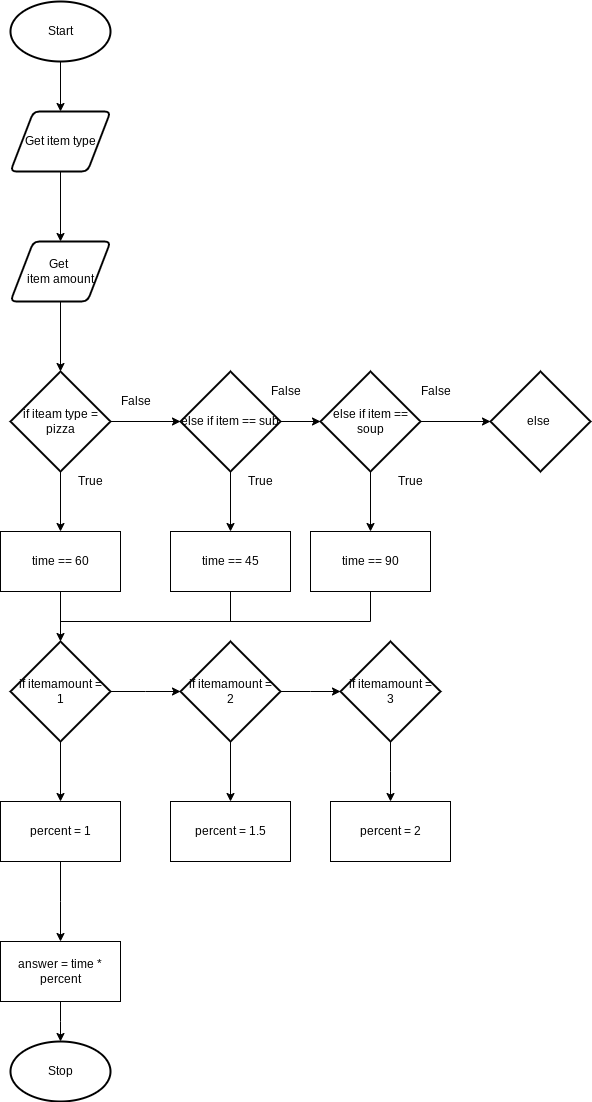

The diagram above was exported from draw.io. Its source (the exported page's mxGraphModel, read from the mxfile embedded in the PNG):
<mxGraphModel dx="834" dy="711" grid="1" gridSize="10" guides="1" tooltips="1" connect="1" arrows="1" fold="1" page="1" pageScale="1" pageWidth="827" pageHeight="1169" math="0" shadow="0">
  <root>
    <mxCell id="0" />
    <mxCell id="1" parent="0" />
    <mxCell id="3" style="edgeStyle=none;html=1;" parent="1" source="2" target="4" edge="1">
      <mxGeometry relative="1" as="geometry">
        <mxPoint x="430" y="180" as="targetPoint" />
      </mxGeometry>
    </mxCell>
    <mxCell id="2" value="Start" style="strokeWidth=2;html=1;shape=mxgraph.flowchart.start_1;whiteSpace=wrap;" parent="1" vertex="1">
      <mxGeometry x="380" y="40" width="100" height="60" as="geometry" />
    </mxCell>
    <mxCell id="5" style="edgeStyle=none;html=1;" parent="1" source="4" edge="1">
      <mxGeometry relative="1" as="geometry">
        <mxPoint x="430" y="280" as="targetPoint" />
      </mxGeometry>
    </mxCell>
    <mxCell id="4" value="Get item type" style="shape=parallelogram;html=1;strokeWidth=2;perimeter=parallelogramPerimeter;whiteSpace=wrap;rounded=1;arcSize=12;size=0.23;" parent="1" vertex="1">
      <mxGeometry x="380" y="150" width="100" height="60" as="geometry" />
    </mxCell>
    <mxCell id="7" style="edgeStyle=none;html=1;" parent="1" source="6" edge="1">
      <mxGeometry relative="1" as="geometry">
        <mxPoint x="430" y="410" as="targetPoint" />
      </mxGeometry>
    </mxCell>
    <mxCell id="6" value="Get &lt;br&gt;item amount" style="shape=parallelogram;html=1;strokeWidth=2;perimeter=parallelogramPerimeter;whiteSpace=wrap;rounded=1;arcSize=12;size=0.23;" parent="1" vertex="1">
      <mxGeometry x="380" y="280" width="100" height="60" as="geometry" />
    </mxCell>
    <mxCell id="10" style="edgeStyle=none;html=1;" parent="1" source="9" edge="1">
      <mxGeometry relative="1" as="geometry">
        <mxPoint x="550" y="460" as="targetPoint" />
      </mxGeometry>
    </mxCell>
    <mxCell id="16" style="edgeStyle=none;html=1;" parent="1" source="9" edge="1">
      <mxGeometry relative="1" as="geometry">
        <mxPoint x="430" y="570" as="targetPoint" />
      </mxGeometry>
    </mxCell>
    <mxCell id="9" value="if iteam type =&lt;br&gt;pizza" style="strokeWidth=2;html=1;shape=mxgraph.flowchart.decision;whiteSpace=wrap;" parent="1" vertex="1">
      <mxGeometry x="380" y="410" width="100" height="100" as="geometry" />
    </mxCell>
    <mxCell id="18" style="edgeStyle=none;html=1;exitX=0.5;exitY=1;exitDx=0;exitDy=0;exitPerimeter=0;entryX=0.5;entryY=0;entryDx=0;entryDy=0;" parent="1" source="11" target="19" edge="1">
      <mxGeometry relative="1" as="geometry">
        <mxPoint x="610" y="580" as="targetPoint" />
      </mxGeometry>
    </mxCell>
    <mxCell id="23" style="edgeStyle=none;html=1;entryX=0;entryY=0.5;entryDx=0;entryDy=0;entryPerimeter=0;" parent="1" source="11" target="22" edge="1">
      <mxGeometry relative="1" as="geometry" />
    </mxCell>
    <mxCell id="11" value="else if item == sub" style="strokeWidth=2;html=1;shape=mxgraph.flowchart.decision;whiteSpace=wrap;" parent="1" vertex="1">
      <mxGeometry x="550" y="410" width="100" height="100" as="geometry" />
    </mxCell>
    <mxCell id="13" value="True" style="text;html=1;align=center;verticalAlign=middle;resizable=0;points=[];autosize=1;strokeColor=none;fillColor=none;" parent="1" vertex="1">
      <mxGeometry x="440" y="510" width="40" height="20" as="geometry" />
    </mxCell>
    <mxCell id="28" style="edgeStyle=none;html=1;" parent="1" source="17" edge="1">
      <mxGeometry relative="1" as="geometry">
        <mxPoint x="430" y="680" as="targetPoint" />
      </mxGeometry>
    </mxCell>
    <mxCell id="17" value="time == 60" style="rounded=0;whiteSpace=wrap;html=1;" parent="1" vertex="1">
      <mxGeometry x="370" y="570" width="120" height="60" as="geometry" />
    </mxCell>
    <mxCell id="19" value="time == 45" style="rounded=0;whiteSpace=wrap;html=1;" parent="1" vertex="1">
      <mxGeometry x="540" y="570" width="120" height="60" as="geometry" />
    </mxCell>
    <mxCell id="24" style="edgeStyle=none;html=1;" parent="1" source="22" edge="1">
      <mxGeometry relative="1" as="geometry">
        <mxPoint x="740" y="570" as="targetPoint" />
      </mxGeometry>
    </mxCell>
    <mxCell id="27" style="edgeStyle=none;html=1;entryX=0;entryY=0.5;entryDx=0;entryDy=0;entryPerimeter=0;" parent="1" source="22" target="26" edge="1">
      <mxGeometry relative="1" as="geometry" />
    </mxCell>
    <mxCell id="22" value="else if item == soup" style="strokeWidth=2;html=1;shape=mxgraph.flowchart.decision;whiteSpace=wrap;" parent="1" vertex="1">
      <mxGeometry x="690" y="410" width="100" height="100" as="geometry" />
    </mxCell>
    <mxCell id="25" value="time == 90" style="rounded=0;whiteSpace=wrap;html=1;" parent="1" vertex="1">
      <mxGeometry x="680" y="570" width="120" height="60" as="geometry" />
    </mxCell>
    <mxCell id="26" value="else&amp;nbsp;" style="strokeWidth=2;html=1;shape=mxgraph.flowchart.decision;whiteSpace=wrap;" parent="1" vertex="1">
      <mxGeometry x="860" y="410" width="100" height="100" as="geometry" />
    </mxCell>
    <mxCell id="31" style="edgeStyle=none;html=1;" parent="1" source="29" edge="1">
      <mxGeometry relative="1" as="geometry">
        <mxPoint x="430" y="840" as="targetPoint" />
      </mxGeometry>
    </mxCell>
    <mxCell id="45" style="edgeStyle=elbowEdgeStyle;rounded=0;html=1;" parent="1" source="29" target="34" edge="1">
      <mxGeometry relative="1" as="geometry" />
    </mxCell>
    <mxCell id="29" value="if itemamount =&lt;br&gt;1" style="strokeWidth=2;html=1;shape=mxgraph.flowchart.decision;whiteSpace=wrap;" parent="1" vertex="1">
      <mxGeometry x="380" y="680" width="100" height="100" as="geometry" />
    </mxCell>
    <mxCell id="50" style="edgeStyle=elbowEdgeStyle;rounded=0;html=1;" parent="1" source="32" edge="1">
      <mxGeometry relative="1" as="geometry">
        <mxPoint x="430" y="980" as="targetPoint" />
      </mxGeometry>
    </mxCell>
    <mxCell id="32" value="percent = 1" style="rounded=0;whiteSpace=wrap;html=1;" parent="1" vertex="1">
      <mxGeometry x="370" y="840" width="120" height="60" as="geometry" />
    </mxCell>
    <mxCell id="36" style="edgeStyle=none;html=1;entryX=0.5;entryY=0;entryDx=0;entryDy=0;" parent="1" source="34" target="35" edge="1">
      <mxGeometry relative="1" as="geometry" />
    </mxCell>
    <mxCell id="46" style="edgeStyle=elbowEdgeStyle;rounded=0;html=1;" parent="1" source="34" edge="1">
      <mxGeometry relative="1" as="geometry">
        <mxPoint x="710" y="730" as="targetPoint" />
      </mxGeometry>
    </mxCell>
    <mxCell id="34" value="if itemamount =&lt;br&gt;2" style="strokeWidth=2;html=1;shape=mxgraph.flowchart.decision;whiteSpace=wrap;" parent="1" vertex="1">
      <mxGeometry x="550" y="680" width="100" height="100" as="geometry" />
    </mxCell>
    <mxCell id="35" value="percent = 1.5" style="rounded=0;whiteSpace=wrap;html=1;" parent="1" vertex="1">
      <mxGeometry x="540" y="840" width="120" height="60" as="geometry" />
    </mxCell>
    <mxCell id="37" value="" style="endArrow=none;html=1;exitX=0.5;exitY=1;exitDx=0;exitDy=0;" parent="1" source="19" edge="1">
      <mxGeometry width="50" height="50" relative="1" as="geometry">
        <mxPoint x="660" y="710" as="sourcePoint" />
        <mxPoint x="600" y="660" as="targetPoint" />
      </mxGeometry>
    </mxCell>
    <mxCell id="39" value="" style="endArrow=none;html=1;exitX=0.5;exitY=1;exitDx=0;exitDy=0;edgeStyle=elbowEdgeStyle;rounded=0;" parent="1" source="25" edge="1">
      <mxGeometry width="50" height="50" relative="1" as="geometry">
        <mxPoint x="740" y="660" as="sourcePoint" />
        <mxPoint x="430" y="660" as="targetPoint" />
        <Array as="points">
          <mxPoint x="740" y="680" />
        </Array>
      </mxGeometry>
    </mxCell>
    <mxCell id="40" value="False" style="text;html=1;align=center;verticalAlign=middle;resizable=0;points=[];autosize=1;strokeColor=none;fillColor=none;" parent="1" vertex="1">
      <mxGeometry x="780" y="420" width="50" height="20" as="geometry" />
    </mxCell>
    <mxCell id="41" value="False" style="text;html=1;align=center;verticalAlign=middle;resizable=0;points=[];autosize=1;strokeColor=none;fillColor=none;" parent="1" vertex="1">
      <mxGeometry x="630" y="420" width="50" height="20" as="geometry" />
    </mxCell>
    <mxCell id="42" value="True" style="text;html=1;align=center;verticalAlign=middle;resizable=0;points=[];autosize=1;strokeColor=none;fillColor=none;" parent="1" vertex="1">
      <mxGeometry x="610" y="510" width="40" height="20" as="geometry" />
    </mxCell>
    <mxCell id="43" value="False" style="text;html=1;align=center;verticalAlign=middle;resizable=0;points=[];autosize=1;strokeColor=none;fillColor=none;" parent="1" vertex="1">
      <mxGeometry x="480" y="430" width="50" height="20" as="geometry" />
    </mxCell>
    <mxCell id="44" value="True" style="text;html=1;align=center;verticalAlign=middle;resizable=0;points=[];autosize=1;strokeColor=none;fillColor=none;" parent="1" vertex="1">
      <mxGeometry x="760" y="510" width="40" height="20" as="geometry" />
    </mxCell>
    <mxCell id="48" style="edgeStyle=elbowEdgeStyle;rounded=0;html=1;entryX=0.5;entryY=0;entryDx=0;entryDy=0;" parent="1" source="47" target="49" edge="1">
      <mxGeometry relative="1" as="geometry">
        <mxPoint x="760" y="830" as="targetPoint" />
      </mxGeometry>
    </mxCell>
    <mxCell id="47" value="if itemamount =&lt;br&gt;3" style="strokeWidth=2;html=1;shape=mxgraph.flowchart.decision;whiteSpace=wrap;" parent="1" vertex="1">
      <mxGeometry x="710" y="680" width="100" height="100" as="geometry" />
    </mxCell>
    <mxCell id="49" value="percent = 2" style="rounded=0;whiteSpace=wrap;html=1;" parent="1" vertex="1">
      <mxGeometry x="700" y="840" width="120" height="60" as="geometry" />
    </mxCell>
    <mxCell id="52" style="edgeStyle=elbowEdgeStyle;rounded=0;html=1;entryX=0.5;entryY=0;entryDx=0;entryDy=0;entryPerimeter=0;" parent="1" source="51" target="53" edge="1">
      <mxGeometry relative="1" as="geometry">
        <mxPoint x="550" y="1010" as="targetPoint" />
      </mxGeometry>
    </mxCell>
    <mxCell id="51" value="answer = time * percent" style="rounded=0;whiteSpace=wrap;html=1;" parent="1" vertex="1">
      <mxGeometry x="370" y="980" width="120" height="60" as="geometry" />
    </mxCell>
    <mxCell id="53" value="Stop" style="strokeWidth=2;html=1;shape=mxgraph.flowchart.start_1;whiteSpace=wrap;" parent="1" vertex="1">
      <mxGeometry x="380" y="1080" width="100" height="60" as="geometry" />
    </mxCell>
  </root>
</mxGraphModel>